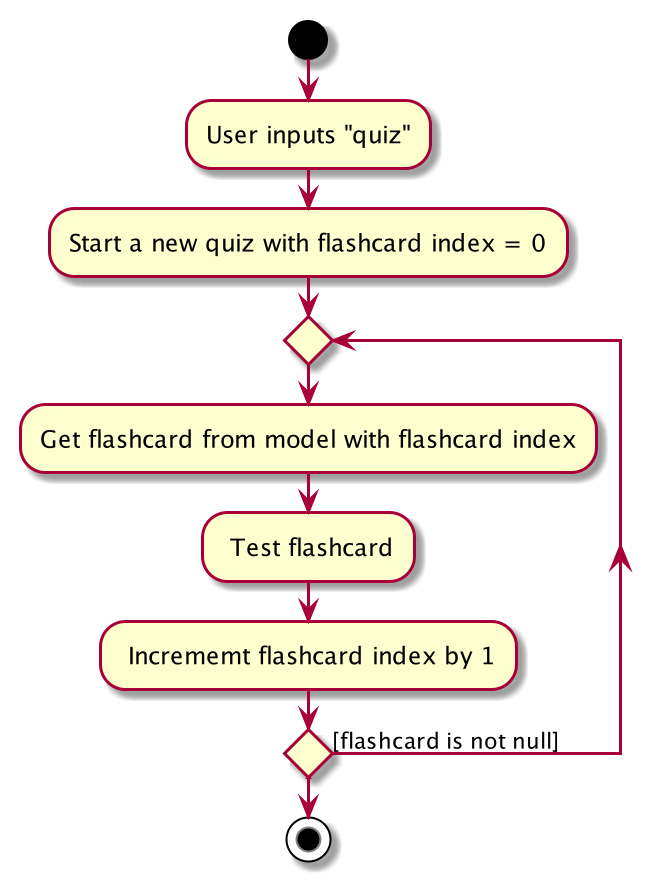

The diagram above was rendered by PlantUML. Its source (embedded in the PNG):
@startuml
start
:User inputs "quiz";
:Start a new quiz with flashcard index = 0;
repeat
    :Get flashcard from model with flashcard index;


    : Test flashcard;
    : Incrememt flashcard index by 1;
repeat while () is ([flashcard is not null])

stop
@enduml